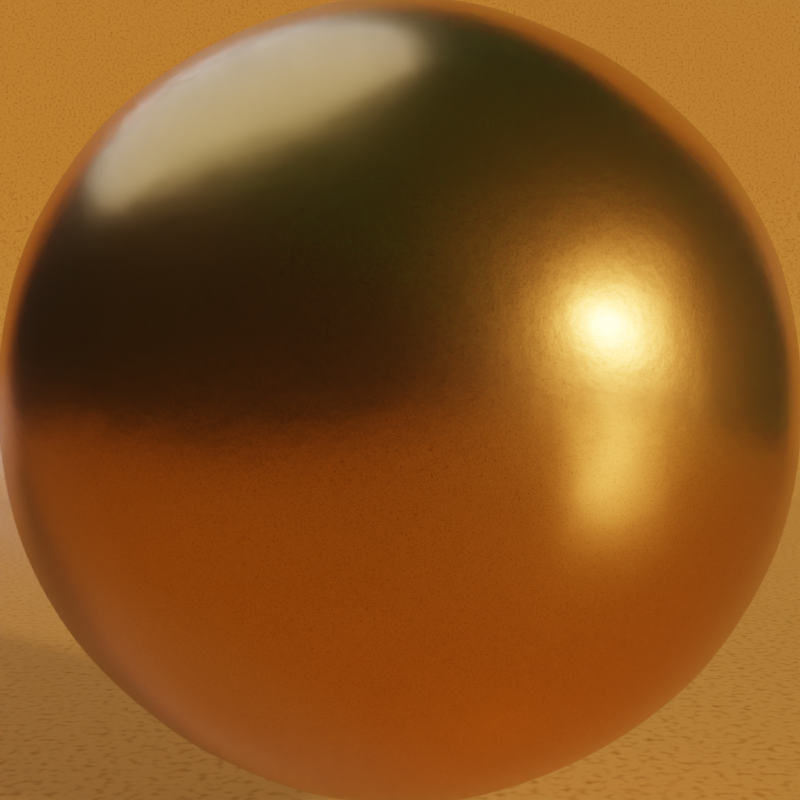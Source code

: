 # Source: bfa_gold_sunset.blend  (saved by Blender 3.0.20; exported with 4.5.12 LTS)
import bpy
from mathutils import Matrix  # noqa: F401  (used for matrix-valued properties, if any)

bpy.ops.wm.read_factory_settings(use_empty=True)
scene = bpy.context.scene
scene.name = 'Scene'

# ---- collections
col_collection = bpy.data.collections.new('Collection'); scene.collection.children.link(col_collection)

# ---- materials (node trees are filled in below, after node groups)
mat_bronce_001 = bpy.data.materials.new('Bronce.001')
mat_bronce_001.alpha_threshold = 0.0
mat_bronce_001.roughness = 0.5
mat_bronce = bpy.data.materials.new('Bronce')
mat_bronce.alpha_threshold = 0.0
mat_bronce.roughness = 0.5

# ---- material node trees
mat_bronce_001.use_nodes = True; mat_bronce_001.node_tree.nodes.clear()
_N = mat_bronce_001.node_tree.nodes; _L = mat_bronce_001.node_tree.links
n0 = _N.new('ShaderNodeOutputMaterial'); n0.name = 'Material Output'; n0.location = (1116, -233)
n0.width = 146
n1 = _N.new('ShaderNodeTexCoord'); n1.name = 'Texture Coordinate'; n1.location = (-164, -186)
n2 = _N.new('ShaderNodeValToRGB'); n2.name = 'ColorRamp'; n2.location = (476, -227)
while len(n2.color_ramp.elements) > 1: n2.color_ramp.elements.remove(n2.color_ramp.elements[-1])
n2.color_ramp.elements[0].position = 0.0; n2.color_ramp.elements[0].color = (0.6512, 0.3239, 0.07726, 1.0)
_e = n2.color_ramp.elements.new(1.0); _e.color = (0.3124, 0.1421, 0.0161, 1.0)
n3 = _N.new('ShaderNodeTexNoise'); n3.name = 'Noise Texture'; n3.location = (266, -477)
n3.inputs[2].default_value = 12.0
n3.inputs[3].default_value = 16.0
n4 = _N.new('ShaderNodeTexNoise'); n4.name = 'Musgrave Texture'; n4.location = (281, -231)
n4.width = 150
n4.normalize = False
n4.inputs[2].default_value = 400.0
n4.inputs[3].default_value = 14.0
n4.inputs[4].default_value = 0.25
n5 = _N.new('ShaderNodeMapping'); n5.name = 'Mapping'; n5.location = (51, -217)
n6 = _N.new('ShaderNodeBsdfPrincipled'); n6.name = 'Principled BSDF'; n6.location = (796, -266)
n6.distribution = 'GGX'
n6.subsurface_method = 'BURLEY'
n6.inputs[2].default_value = 0.27
n6.inputs[3].default_value = 1.45
n6.inputs[27].default_value = (0.0, 0.0, 0.0, 1.0)
n6.inputs[28].default_value = 1.0
n7 = _N.new('ShaderNodeBump'); n7.name = 'Bump'; n7.location = (540, -558)
n7.inputs[0].default_value = 0.008
n7.inputs[1].default_value = 1.0
n7.inputs[2].default_value = 1.0
_L.new(n4.outputs[0], n2.inputs[0])
_L.new(n5.outputs[0], n4.inputs[0])
_L.new(n1.outputs[3], n5.inputs[0])
_L.new(n2.outputs[0], n6.inputs[0])
_L.new(n5.outputs[0], n3.inputs[0])
_L.new(n6.outputs[0], n0.inputs[0])
_L.new(n3.outputs[0], n7.inputs[3])
_L.new(n7.outputs[0], n6.inputs[5])
n0.is_active_output = True
mat_bronce.use_nodes = True; mat_bronce.node_tree.nodes.clear()
_N = mat_bronce.node_tree.nodes; _L = mat_bronce.node_tree.links
n0 = _N.new('ShaderNodeOutputMaterial'); n0.name = 'Material Output'; n0.location = (1116, -233)
n0.width = 146
n1 = _N.new('ShaderNodeTexCoord'); n1.name = 'Texture Coordinate'; n1.location = (-164, -186)
n2 = _N.new('ShaderNodeValToRGB'); n2.name = 'ColorRamp'; n2.location = (476, -227)
while len(n2.color_ramp.elements) > 1: n2.color_ramp.elements.remove(n2.color_ramp.elements[-1])
n2.color_ramp.elements[0].position = 0.0; n2.color_ramp.elements[0].color = (0.6512, 0.3239, 0.07726, 1.0)
_e = n2.color_ramp.elements.new(1.0); _e.color = (0.3124, 0.1421, 0.0161, 1.0)
n3 = _N.new('ShaderNodeTexNoise'); n3.name = 'Noise Texture'; n3.location = (266, -477)
n3.inputs[2].default_value = 12.0
n3.inputs[3].default_value = 16.0
n4 = _N.new('ShaderNodeTexNoise'); n4.name = 'Musgrave Texture'; n4.location = (281, -231)
n4.width = 150
n4.normalize = False
n4.inputs[2].default_value = 400.0
n4.inputs[3].default_value = 14.0
n4.inputs[4].default_value = 0.25
n5 = _N.new('ShaderNodeMapping'); n5.name = 'Mapping'; n5.location = (51, -217)
n6 = _N.new('ShaderNodeBsdfPrincipled'); n6.name = 'Principled BSDF'; n6.location = (796, -266)
n6.distribution = 'GGX'
n6.subsurface_method = 'BURLEY'
n6.inputs[1].default_value = 1.0
n6.inputs[2].default_value = 0.27
n6.inputs[3].default_value = 1.45
n6.inputs[27].default_value = (0.0, 0.0, 0.0, 1.0)
n6.inputs[28].default_value = 1.0
n7 = _N.new('ShaderNodeBump'); n7.name = 'Bump'; n7.location = (540, -558)
n7.inputs[0].default_value = 0.008
n7.inputs[1].default_value = 1.0
n7.inputs[2].default_value = 1.0
_L.new(n4.outputs[0], n2.inputs[0])
_L.new(n5.outputs[0], n4.inputs[0])
_L.new(n1.outputs[3], n5.inputs[0])
_L.new(n2.outputs[0], n6.inputs[0])
_L.new(n5.outputs[0], n3.inputs[0])
_L.new(n6.outputs[0], n0.inputs[0])
_L.new(n3.outputs[0], n7.inputs[3])
_L.new(n7.outputs[0], n6.inputs[5])
n0.is_active_output = True

# ---- world
world_world = bpy.data.worlds.new('World'); scene.world = world_world
world_world.use_nodes = True; world_world.node_tree.nodes.clear()
_N = world_world.node_tree.nodes; _L = world_world.node_tree.links
n0 = _N.new('ShaderNodeOutputWorld'); n0.name = 'World Output'; n0.location = (300, 300)
n1 = _N.new('ShaderNodeBackground'); n1.name = 'Background'; n1.location = (10, 300)
n1.inputs[0].default_value = (0.25, 0.25, 0.25, 1.0)
n1.inputs[1].default_value = 0.1
_L.new(n1.outputs[0], n0.inputs[0])
n0.is_active_output = True
world_world.color = (0.05088, 0.05088, 0.05088)
world_world.use_sun_shadow = False
world_world.sun_shadow_jitter_overblur = 0.0

# ---- cameras
cam_camera_001 = bpy.data.cameras.new('Camera.001')

# ---- lights
light_sun_003 = bpy.data.lights.new('Sun.003', 'SUN')
light_sun_003.color = (1.0, 0.5611, 0.2464)
light_sun_003.transmission_factor = 0.0
light_sun_003.angle = 2.747
light_sun_003.energy = 1.0
light_sun_003.shadow_buffer_clip_start = 0.5
light_sun_003.shadow_soft_size = 5.0
light_sun_003.shadow_cascade_max_distance = 1000.0
light_sun_003.cycles.use_multiple_importance_sampling = False
light_sun_002 = bpy.data.lights.new('Sun.002', 'SUN')
light_sun_002.color = (0.0, 0.07658, 0.0007315)
light_sun_002.transmission_factor = 0.0
light_sun_002.use_shadow = False
light_sun_002.angle = 2.498
light_sun_002.energy = 1.0
light_sun_002.shadow_buffer_clip_start = 0.5
light_sun_002.shadow_soft_size = 3.0
light_sun_002.shadow_cascade_max_distance = 1000.0
light_sun_002.cycles.use_multiple_importance_sampling = False
light_sun_001 = bpy.data.lights.new('Sun.001', 'SUN')
light_sun_001.color = (0.6218, 0.7406, 1.0)
light_sun_001.transmission_factor = 0.0
light_sun_001.use_shadow = False
light_sun_001.angle = 0.9273
light_sun_001.energy = 1.0
light_sun_001.shadow_buffer_clip_start = 0.5
light_sun_001.shadow_soft_size = 0.5
light_sun_001.shadow_cascade_max_distance = 1000.0
light_sun_001.cycles.use_multiple_importance_sampling = False
light_sun = bpy.data.lights.new('Sun', 'SUN')
light_sun.color = (1.0, 0.5704, 0.362)
light_sun.transmission_factor = 0.0
light_sun.angle = 0.09992
light_sun.energy = 5.0
light_sun.shadow_buffer_clip_start = 0.5
light_sun.shadow_soft_size = 0.05
light_sun.shadow_cascade_max_distance = 1000.0
light_sun.cycles.use_multiple_importance_sampling = False

# ---- meshes
me_plane_002 = bpy.data.meshes.new('Plane.002')
me_plane_002.from_pydata([(-1.0, -1.0, 0.0), (1.0, -1.0, 0.0), (-1.0, 1.0, 1.167), (1.0, 1.0, 1.167), (-1.0, 0.667, 0.0), (-1.0, 1.0, 0.333), (-1.0, 0.6931, 0.001027), (-1.0, 0.7191, 0.0041), (-1.0, 0.7447, 0.009201), (-1.0, 0.7699, 0.0163), (-1.0, 0.7944, 0.02535), (-1.0, 0.8182, 0.03629), (-1.0, 0.841, 0.04907), (-1.0, 0.8627, 0.0636), (-1.0, 0.8833, 0.07978), (-1.0, 0.9025, 0.09753), (-1.0, 0.9202, 0.1167), (-1.0, 0.9364, 0.1373), (-1.0, 0.9509, 0.159), (-1.0, 0.9637, 0.1818), (-1.0, 0.9747, 0.2056), (-1.0, 0.9837, 0.2301), (-1.0, 0.9908, 0.2553), (-1.0, 0.9959, 0.2809), (-1.0, 0.999, 0.3069), (1.0, 1.0, 0.333), (1.0, 0.667, 0.0), (1.0, 0.999, 0.3069), (1.0, 0.9959, 0.2809), (1.0, 0.9908, 0.2553), (1.0, 0.9837, 0.2301), (1.0, 0.9747, 0.2056), (1.0, 0.9637, 0.1818), (1.0, 0.9509, 0.159), (1.0, 0.9364, 0.1373), (1.0, 0.9202, 0.1167), (1.0, 0.9025, 0.09753), (1.0, 0.8833, 0.07978), (1.0, 0.8627, 0.0636), (1.0, 0.841, 0.04907), (1.0, 0.8182, 0.03629), (1.0, 0.7944, 0.02535), (1.0, 0.7699, 0.0163), (1.0, 0.7447, 0.009201), (1.0, 0.7191, 0.0041), (1.0, 0.6931, 0.001027)], [], [(5, 25, 3, 2), (25, 5, 24, 27), (27, 24, 23, 28), (28, 23, 22, 29), (29, 22, 21, 30), (30, 21, 20, 31), (31, 20, 19, 32), (32, 19, 18, 33), (33, 18, 17, 34), (34, 17, 16, 35), (35, 16, 15, 36), (36, 15, 14, 37), (37, 14, 13, 38), (38, 13, 12, 39), (39, 12, 11, 40), (40, 11, 10, 41), (41, 10, 9, 42), (42, 9, 8, 43), (43, 8, 7, 44), (44, 7, 6, 45), (45, 6, 4, 26), (0, 1, 26, 4)])
me_plane_002.polygons.foreach_set('use_smooth', [True] * 22)
me_plane_002.materials.append(mat_bronce_001)
me_plane_002.use_remesh_preserve_volume = False
me_plane_002.use_remesh_preserve_attributes = False
me_plane_002.use_mirror_vertex_groups = False
me_plane_002.update()
me_icosphere = bpy.data.meshes.new('Icosphere')
me_icosphere.from_pydata([(0.0, 0.0, -1.0), (0.7236, -0.5257, -0.4472), (-0.2764, -0.8506, -0.4472), (-0.8944, 0.0, -0.4472), (-0.2764, 0.8506, -0.4472), (0.7236, 0.5257, -0.4472), (0.2764, -0.8506, 0.4472), (-0.7236, -0.5257, 0.4472), (-0.7236, 0.5257, 0.4472), (0.2764, 0.8506, 0.4472), (0.8944, 0.0, 0.4472), (0.0, 0.0, 1.0), (-0.1625, -0.5, -0.8507), (0.4253, -0.309, -0.8507), (0.2629, -0.809, -0.5257), (0.8506, 0.0, -0.5257), (0.4253, 0.309, -0.8507), (-0.5257, 0.0, -0.8507), (-0.6882, -0.5, -0.5257), (-0.1625, 0.5, -0.8507), (-0.6882, 0.5, -0.5257), (0.2629, 0.809, -0.5257), (0.9511, -0.309, 0.0), (0.9511, 0.309, 0.0), (0.0, -1.0, 0.0), (0.5878, -0.809, 0.0), (-0.9511, -0.309, 0.0), (-0.5878, -0.809, 0.0), (-0.5878, 0.809, 0.0), (-0.9511, 0.309, 0.0), (0.5878, 0.809, 0.0), (0.0, 1.0, 0.0), (0.6882, -0.5, 0.5257), (-0.2629, -0.809, 0.5257), (-0.8506, 0.0, 0.5257), (-0.2629, 0.809, 0.5257), (0.6882, 0.5, 0.5257), (0.1625, -0.5, 0.8507), (0.5257, 0.0, 0.8507), (-0.4253, -0.309, 0.8507), (-0.4253, 0.309, 0.8507), (0.1625, 0.5, 0.8507)], [], [(0, 13, 12), (1, 13, 15), (0, 12, 17), (0, 17, 19), (0, 19, 16), (1, 15, 22), (2, 14, 24), (3, 18, 26), (4, 20, 28), (5, 21, 30), (1, 22, 25), (2, 24, 27), (3, 26, 29), (4, 28, 31), (5, 30, 23), (6, 32, 37), (7, 33, 39), (8, 34, 40), (9, 35, 41), (10, 36, 38), (38, 41, 11), (38, 36, 41), (36, 9, 41), (41, 40, 11), (41, 35, 40), (35, 8, 40), (40, 39, 11), (40, 34, 39), (34, 7, 39), (39, 37, 11), (39, 33, 37), (33, 6, 37), (37, 38, 11), (37, 32, 38), (32, 10, 38), (23, 36, 10), (23, 30, 36), (30, 9, 36), (31, 35, 9), (31, 28, 35), (28, 8, 35), (29, 34, 8), (29, 26, 34), (26, 7, 34), (27, 33, 7), (27, 24, 33), (24, 6, 33), (25, 32, 6), (25, 22, 32), (22, 10, 32), (30, 31, 9), (30, 21, 31), (21, 4, 31), (28, 29, 8), (28, 20, 29), (20, 3, 29), (26, 27, 7), (26, 18, 27), (18, 2, 27), (24, 25, 6), (24, 14, 25), (14, 1, 25), (22, 23, 10), (22, 15, 23), (15, 5, 23), (16, 21, 5), (16, 19, 21), (19, 4, 21), (19, 20, 4), (19, 17, 20), (17, 3, 20), (17, 18, 3), (17, 12, 18), (12, 2, 18), (15, 16, 5), (15, 13, 16), (13, 0, 16), (12, 14, 2), (12, 13, 14), (13, 1, 14)])
me_icosphere.polygons.foreach_set('use_smooth', [True] * 80)
_uv = me_icosphere.uv_layers.new(name='UVMap')
_uv.uv.foreach_set('vector', [0.1818, 0.0, 0.2273, 0.07873, 0.1364, 0.07873, 0.2727, 0.1575, 0.3182, 0.07873, 0.3636, 0.1575, 0.9091, 0.0, 0.9545, 0.07873, 0.8636, 0.07873, 0.7273, 0.0, 0.7727, 0.07873, 0.6818, 0.07873, 0.5455, 0.0, 0.5909, 0.07873, 0.5, 0.07873, 0.2727, 0.1575, 0.3636, 0.1575, 0.3182, 0.2362, 0.09091, 0.1575, 0.1818, 0.1575, 0.1364, 0.2362, 0.8182, 0.1575, 0.9091, 0.1575, 0.8636, 0.2362, 0.6364, 0.1575, 0.7273, 0.1575, 0.6818, 0.2362, 0.4545, 0.1575, 0.5455, 0.1575, 0.5, 0.2362, 0.2727, 0.1575, 0.3182, 0.2362, 0.2273, 0.2362, 0.09091, 0.1575, 0.1364, 0.2362, 0.04546, 0.2362, 0.8182, 0.1575, 0.8636, 0.2362, 0.7727, 0.2362, 0.6364, 0.1575, 0.6818, 0.2362, 0.5909, 0.2362, 0.4545, 0.1575, 0.5, 0.2362, 0.4091, 0.2362, 0.1818, 0.3149, 0.2727, 0.3149, 0.2273, 0.3937, 0.0, 0.3149, 0.09091, 0.3149, 0.04546, 0.3937, 0.7273, 0.3149, 0.8182, 0.3149, 0.7727, 0.3937, 0.5455, 0.3149, 0.6364, 0.3149, 0.5909, 0.3937, 0.3636, 0.3149, 0.4545, 0.3149, 0.4091, 0.3937, 0.4091, 0.3937, 0.5, 0.3937, 0.4545, 0.4724, 0.4091, 0.3937, 0.4545, 0.3149, 0.5, 0.3937, 0.4545, 0.3149, 0.5455, 0.3149, 0.5, 0.3937, 0.5909, 0.3937, 0.6818, 0.3937, 0.6364, 0.4724, 0.5909, 0.3937, 0.6364, 0.3149, 0.6818, 0.3937, 0.6364, 0.3149, 0.7273, 0.3149, 0.6818, 0.3937, 0.7727, 0.3937, 0.8636, 0.3937, 0.8182, 0.4724, 0.7727, 0.3937, 0.8182, 0.3149, 0.8636, 0.3937, 0.8182, 0.3149, 0.9091, 0.3149, 0.8636, 0.3937, 0.04546, 0.3937, 0.1364, 0.3937, 0.09091, 0.4724, 0.04546, 0.3937, 0.09091, 0.3149, 0.1364, 0.3937, 0.09091, 0.3149, 0.1818, 0.3149, 0.1364, 0.3937, 0.2273, 0.3937, 0.3182, 0.3937, 0.2727, 0.4724, 0.2273, 0.3937, 0.2727, 0.3149, 0.3182, 0.3937, 0.2727, 0.3149, 0.3636, 0.3149, 0.3182, 0.3937, 0.4091, 0.2362, 0.4545, 0.3149, 0.3636, 0.3149, 0.4091, 0.2362, 0.5, 0.2362, 0.4545, 0.3149, 0.5, 0.2362, 0.5455, 0.3149, 0.4545, 0.3149, 0.5909, 0.2362, 0.6364, 0.3149, 0.5455, 0.3149, 0.5909, 0.2362, 0.6818, 0.2362, 0.6364, 0.3149, 0.6818, 0.2362, 0.7273, 0.3149, 0.6364, 0.3149, 0.7727, 0.2362, 0.8182, 0.3149, 0.7273, 0.3149, 0.7727, 0.2362, 0.8636, 0.2362, 0.8182, 0.3149, 0.8636, 0.2362, 0.9091, 0.3149, 0.8182, 0.3149, 0.04546, 0.2362, 0.09091, 0.3149, 0.0, 0.3149, 0.04546, 0.2362, 0.1364, 0.2362, 0.09091, 0.3149, 0.1364, 0.2362, 0.1818, 0.3149, 0.09091, 0.3149, 0.2273, 0.2362, 0.2727, 0.3149, 0.1818, 0.3149, 0.2273, 0.2362, 0.3182, 0.2362, 0.2727, 0.3149, 0.3182, 0.2362, 0.3636, 0.3149, 0.2727, 0.3149, 0.5, 0.2362, 0.5909, 0.2362, 0.5455, 0.3149, 0.5, 0.2362, 0.5455, 0.1575, 0.5909, 0.2362, 0.5455, 0.1575, 0.6364, 0.1575, 0.5909, 0.2362, 0.6818, 0.2362, 0.7727, 0.2362, 0.7273, 0.3149, 0.6818, 0.2362, 0.7273, 0.1575, 0.7727, 0.2362, 0.7273, 0.1575, 0.8182, 0.1575, 0.7727, 0.2362, 0.8636, 0.2362, 0.9545, 0.2362, 0.9091, 0.3149, 0.8636, 0.2362, 0.9091, 0.1575, 0.9545, 0.2362, 0.9091, 0.1575, 1.0, 0.1575, 0.9545, 0.2362, 0.1364, 0.2362, 0.2273, 0.2362, 0.1818, 0.3149, 0.1364, 0.2362, 0.1818, 0.1575, 0.2273, 0.2362, 0.1818, 0.1575, 0.2727, 0.1575, 0.2273, 0.2362, 0.3182, 0.2362, 0.4091, 0.2362, 0.3636, 0.3149, 0.3182, 0.2362, 0.3636, 0.1575, 0.4091, 0.2362, 0.3636, 0.1575, 0.4545, 0.1575, 0.4091, 0.2362, 0.5, 0.07873, 0.5455, 0.1575, 0.4545, 0.1575, 0.5, 0.07873, 0.5909, 0.07873, 0.5455, 0.1575, 0.5909, 0.07873, 0.6364, 0.1575, 0.5455, 0.1575, 0.6818, 0.07873, 0.7273, 0.1575, 0.6364, 0.1575, 0.6818, 0.07873, 0.7727, 0.07873, 0.7273, 0.1575, 0.7727, 0.07873, 0.8182, 0.1575, 0.7273, 0.1575, 0.8636, 0.07873, 0.9091, 0.1575, 0.8182, 0.1575, 0.8636, 0.07873, 0.9545, 0.07873, 0.9091, 0.1575, 0.9545, 0.07873, 1.0, 0.1575, 0.9091, 0.1575, 0.3636, 0.1575, 0.4091, 0.07873, 0.4545, 0.1575, 0.3636, 0.1575, 0.3182, 0.07873, 0.4091, 0.07873, 0.3182, 0.07873, 0.3636, 0.0, 0.4091, 0.07873, 0.1364, 0.07873, 0.1818, 0.1575, 0.09091, 0.1575, 0.1364, 0.07873, 0.2273, 0.07873, 0.1818, 0.1575, 0.2273, 0.07873, 0.2727, 0.1575, 0.1818, 0.1575])
me_icosphere.materials.append(mat_bronce)
me_icosphere.use_remesh_fix_poles = True
me_icosphere.use_remesh_preserve_attributes = False
me_icosphere.update()
me_material_preview_mesh = bpy.data.meshes.new('Material_Preview_Mesh')
me_material_preview_mesh.from_pydata([], [], [])
me_material_preview_mesh.materials.append(mat_bronce)
me_material_preview_mesh.use_remesh_fix_poles = True
me_material_preview_mesh.use_remesh_preserve_attributes = False
me_material_preview_mesh.update()

# ---- objects
ob_mll___bg_white = bpy.data.objects.new('MLL - bg white', me_plane_002)
ob_sunbounce_orange = bpy.data.objects.new('sunbounce orange', light_sun_003)
ob_sunbounce_green = bpy.data.objects.new('Sunbounce green', light_sun_002)
ob_sunbounce_blue = bpy.data.objects.new('sunbounce blue', light_sun_001)
ob_sun = bpy.data.objects.new('Sun', light_sun)
ob_mll___sunrise = bpy.data.objects.new('MLL - Sunrise', None)
ob_icosphere = bpy.data.objects.new('Icosphere', me_icosphere)
ob_material_preview_dummy = bpy.data.objects.new('Material_Preview_Dummy', me_material_preview_mesh)
ob_camera = bpy.data.objects.new('Camera', cam_camera_001)

# ---- transforms, parenting, visibility, modifiers, constraints
ob_mll___bg_white.location = (0.0, 0.0, -1.0)
ob_mll___bg_white.scale = (12.0, 12.0, 12.0)
ob_mll___bg_white.lineart.crease_threshold = 0.0
ob_sunbounce_orange.parent = ob_mll___sunrise
ob_sunbounce_orange.location = (0.0, 0.0, 0.0)
ob_sunbounce_orange.rotation_euler = (3.142, 0.0, -3.142)
ob_sunbounce_orange.lineart.crease_threshold = 0.0
ob_sunbounce_green.parent = ob_mll___sunrise
ob_sunbounce_green.location = (0.0, 0.0, 0.0)
ob_sunbounce_green.rotation_euler = (2.17e-08, 0.5336, 7.938e-08)
ob_sunbounce_green.lineart.crease_threshold = 0.0
ob_sunbounce_blue.parent = ob_mll___sunrise
ob_sunbounce_blue.location = (0.0, 0.0, 0.0)
ob_sunbounce_blue.rotation_euler = (2.54e-08, -0.5717, -0.6231)
ob_sunbounce_blue.lineart.crease_threshold = 0.0
ob_sun.parent = ob_mll___sunrise
ob_sun.location = (0.0, 0.0, 0.0)
ob_sun.rotation_euler = (1.34, -0.1053, 1.035)
ob_sun.lineart.crease_threshold = 0.0
ob_mll___sunrise.location = (0.0, 0.0, 0.0)
ob_mll___sunrise.empty_image_offset = (0.0, 0.0)
ob_mll___sunrise.lineart.crease_threshold = 0.0
ob_icosphere.location = (0.0, 0.0, 0.0)
_m = ob_icosphere.modifiers.new('Subdivision', 'SUBSURF')
_m.levels = 6
_m.render_levels = 6
ob_material_preview_dummy.location = (0.0, 0.0, 0.0)
ob_material_preview_dummy.hide_select = True
ob_material_preview_dummy.hide_render = True
ob_camera.location = (0.0, -2.716, 1.937e-06)
ob_camera.rotation_euler = (1.571, -0.0, 0.0)
ob_camera.scale = (1.0, 1.0, 1.0)

# ---- collection membership
scene.collection.objects.link(ob_mll___bg_white)
scene.collection.objects.link(ob_sunbounce_orange)
scene.collection.objects.link(ob_sunbounce_green)
scene.collection.objects.link(ob_sunbounce_blue)
scene.collection.objects.link(ob_sun)
scene.collection.objects.link(ob_mll___sunrise)
col_collection.objects.link(ob_icosphere)
col_collection.objects.link(ob_material_preview_dummy)
col_collection.objects.link(ob_camera)

# ---- scene / render settings (as saved in the file)
scene.camera = ob_camera
scene.frame_start = 1; scene.frame_end = 250; scene.frame_set(1)
scene.render.engine = 'CYCLES'
scene.render.resolution_x = 1024
scene.render.resolution_y = 1024
scene.cycles.samples = 128
scene.cycles.sampling_pattern = 'TABULATED_SOBOL'
scene.cycles.use_adaptive_sampling = False
scene.cycles.use_light_tree = False
scene.view_settings.view_transform = 'Filmic'
bpy.context.view_layer.update()
